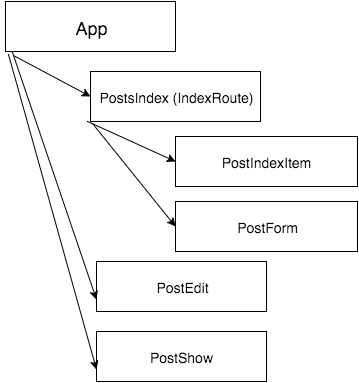

The diagram above was exported from draw.io. Its source (the exported page's mxGraphModel, read from the mxfile embedded in the PNG):
<mxGraphModel dx="864" dy="407" grid="1" gridSize="10" guides="1" tooltips="1" connect="1" arrows="1" fold="1" page="1" pageScale="1" pageWidth="826" pageHeight="1169" background="#ffffff" math="0">
  <root>
    <mxCell id="0" />
    <mxCell id="1" parent="0" />
    <mxCell id="19a8209715a3cc93-1" value="&lt;font style=&quot;font-size: 18px&quot;&gt;App&lt;/font&gt;" style="whiteSpace=wrap;html=1;" vertex="1" parent="1">
      <mxGeometry x="50" y="40" width="170" height="50" as="geometry" />
    </mxCell>
    <mxCell id="19a8209715a3cc93-2" value="&lt;font style=&quot;font-size: 14px&quot;&gt;PostsIndex (IndexRoute)&lt;/font&gt;" style="whiteSpace=wrap;html=1;" vertex="1" parent="1">
      <mxGeometry x="135" y="110" width="170" height="50" as="geometry" />
    </mxCell>
    <mxCell id="19a8209715a3cc93-3" value="&lt;font style=&quot;font-size: 14px&quot;&gt;PostEdit&lt;/font&gt;" style="whiteSpace=wrap;html=1;" vertex="1" parent="1">
      <mxGeometry x="141" y="300" width="170" height="50" as="geometry" />
    </mxCell>
    <mxCell id="19a8209715a3cc93-4" value="&lt;font style=&quot;font-size: 14px&quot;&gt;PostShow&lt;/font&gt;" style="whiteSpace=wrap;html=1;" vertex="1" parent="1">
      <mxGeometry x="141" y="370" width="170" height="50" as="geometry" />
    </mxCell>
    <mxCell id="19a8209715a3cc93-5" value="&lt;font style=&quot;font-size: 14px&quot;&gt;PostForm&lt;/font&gt;" style="whiteSpace=wrap;html=1;" vertex="1" parent="1">
      <mxGeometry x="220" y="240" width="182" height="50" as="geometry" />
    </mxCell>
    <mxCell id="19a8209715a3cc93-6" value="&lt;font style=&quot;font-size: 14px&quot;&gt;PostIndexItem&lt;/font&gt;" style="whiteSpace=wrap;html=1;" vertex="1" parent="1">
      <mxGeometry x="220" y="175" width="182" height="50" as="geometry" />
    </mxCell>
    <mxCell id="19a8209715a3cc93-7" style="edgeStyle=none;rounded=0;html=1;exitX=0.047;exitY=1.08;entryX=0;entryY=0.5;jettySize=auto;orthogonalLoop=1;exitPerimeter=0;" edge="1" parent="1" source="19a8209715a3cc93-1" target="19a8209715a3cc93-2">
      <mxGeometry relative="1" as="geometry" />
    </mxCell>
    <mxCell id="19a8209715a3cc93-8" style="edgeStyle=none;rounded=0;html=1;exitX=0.041;exitY=1.02;entryX=0;entryY=0.75;jettySize=auto;orthogonalLoop=1;exitPerimeter=0;" edge="1" parent="1" source="19a8209715a3cc93-1" target="19a8209715a3cc93-3">
      <mxGeometry relative="1" as="geometry" />
    </mxCell>
    <mxCell id="19a8209715a3cc93-9" style="edgeStyle=none;rounded=0;html=1;exitX=0.018;exitY=1.06;entryX=0;entryY=0.75;jettySize=auto;orthogonalLoop=1;exitPerimeter=0;" edge="1" parent="1" source="19a8209715a3cc93-1" target="19a8209715a3cc93-4">
      <mxGeometry relative="1" as="geometry" />
    </mxCell>
    <mxCell id="19a8209715a3cc93-10" style="edgeStyle=none;rounded=0;html=1;exitX=-0.018;exitY=1;entryX=0;entryY=0.5;jettySize=auto;orthogonalLoop=1;exitPerimeter=0;" edge="1" parent="1" source="19a8209715a3cc93-2" target="19a8209715a3cc93-6">
      <mxGeometry relative="1" as="geometry" />
    </mxCell>
    <mxCell id="19a8209715a3cc93-11" style="edgeStyle=none;rounded=0;html=1;exitX=0.012;exitY=1.04;entryX=0;entryY=0.5;jettySize=auto;orthogonalLoop=1;exitPerimeter=0;" edge="1" parent="1" source="19a8209715a3cc93-2" target="19a8209715a3cc93-5">
      <mxGeometry relative="1" as="geometry" />
    </mxCell>
    <mxCell id="19a8209715a3cc93-13" style="edgeStyle=none;rounded=0;html=1;exitX=0.5;exitY=1;entryX=0.5;entryY=1;jettySize=auto;orthogonalLoop=1;" edge="1" parent="1" source="19a8209715a3cc93-1" target="19a8209715a3cc93-1">
      <mxGeometry relative="1" as="geometry" />
    </mxCell>
  </root>
</mxGraphModel>